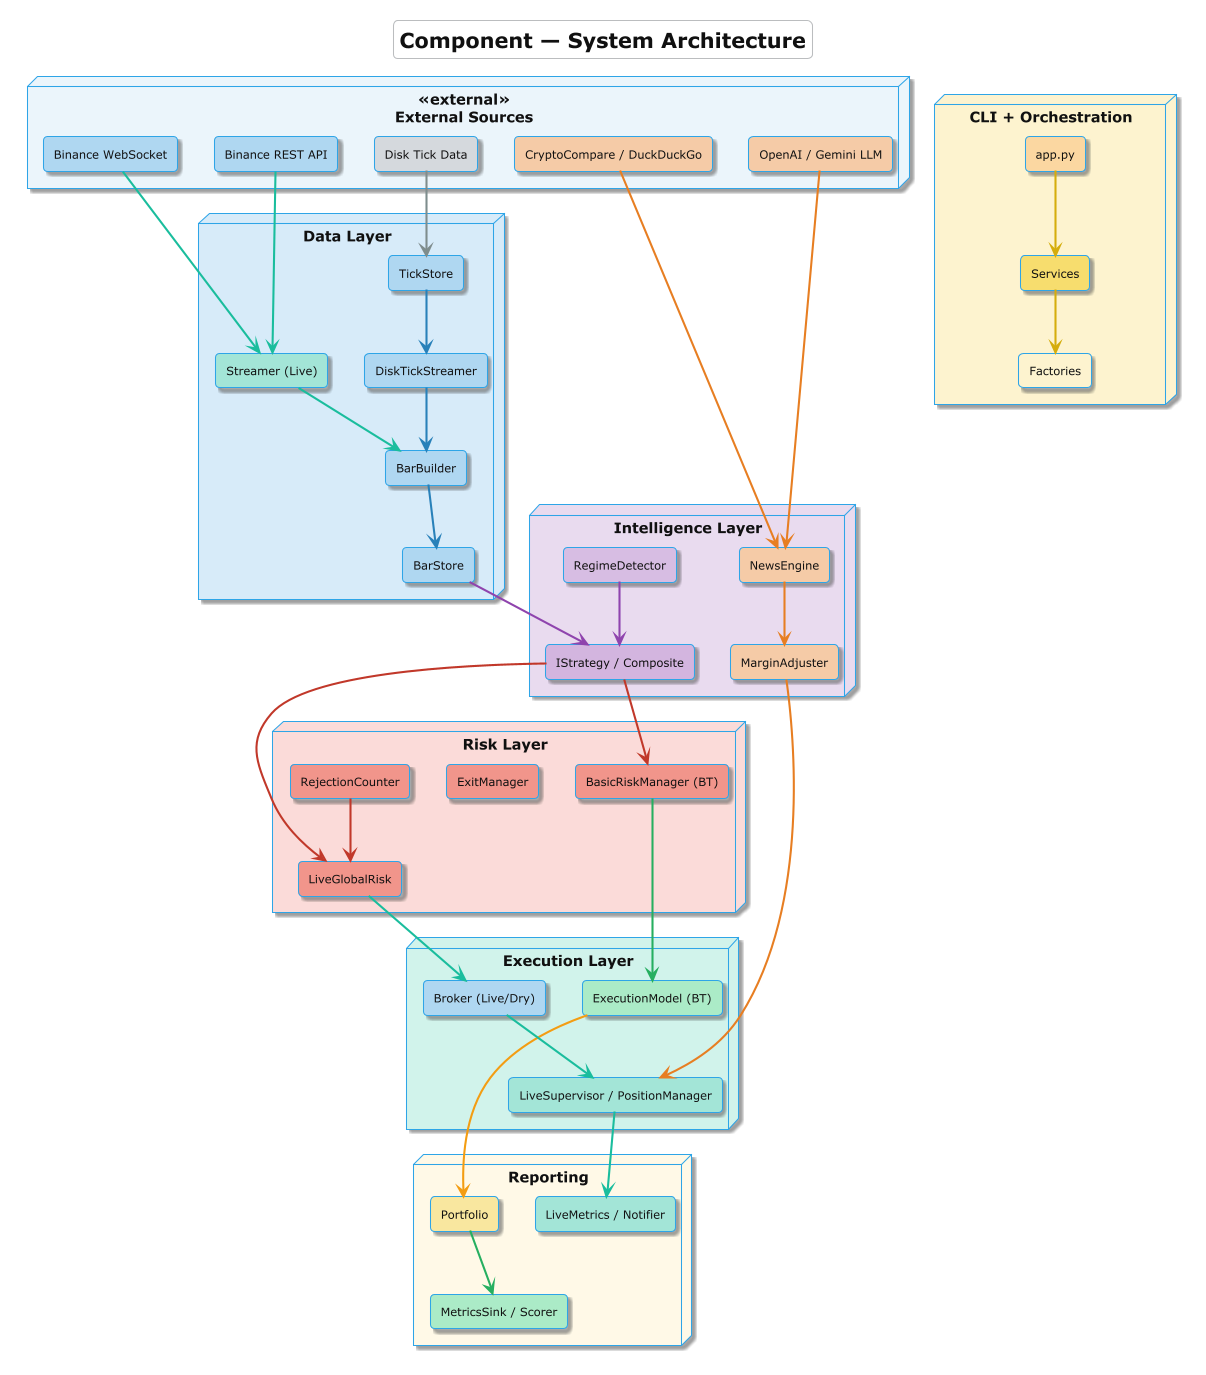

The diagram above was rendered by PlantUML. Its source (embedded in the PNG):
@startuml Component_Architecture
skinparamlocked dpi 200
!theme cerulean-outline
<style>
  root        { FontColor #111111 }
  title       { FontColor #111111 }
  groupHeader { FontColor #111111 }
  swimlane    { FontColor #111111 }
</style>
title <size:20>**Component — System Architecture**</size>

skinparam {
  shadowing true
  defaultFontSize 12
  componentStyle rectangle
  ArrowColor #34495E
  ArrowThickness 2
}
skinparam node {
  FontSize 14
  FontStyle bold
}
skinparam component {
  FontSize 11
}

node "External Sources" <<external>> #EBF5FB {
  [Binance WebSocket] as WS #AED6F1
  [Binance REST API] as REST #AED6F1
  [CryptoCompare / DuckDuckGo] as CC #F5CBA7
  [OpenAI / Gemini LLM] as LLM #F5CBA7
  [Disk Tick Data] as DISK #D5D8DC
}

node "CLI + Orchestration" #FCF3CF {
  [app.py] as APP #FAD7A0
  [Services] as SVC #F7DC6F
  [Factories] as FAC #FCF3CF
}

node "Data Layer" #D6EAF8 {
  [TickStore] as TS #AED6F1
  [DiskTickStreamer] as DS #AED6F1
  [Streamer (Live)] as LS #A3E4D7
  [BarBuilder] as BBL #AED6F1
  [BarStore] as BST #AED6F1
}

node "Intelligence Layer" #E8DAEF {
  [IStrategy / Composite] as STRAT #D2B4DE
  [RegimeDetector] as REG #D7BDE2
  [NewsEngine] as NE #F5CBA7
  [MarginAdjuster] as MA #F5CBA7
}

node "Execution Layer" #D1F2EB {
  [ExecutionModel (BT)] as EM #ABEBC6
  [Broker (Live/Dry)] as BRK #AED6F1
  [LiveSupervisor / PositionManager] as PM #A3E4D7
}

node "Risk Layer" #FADBD8 {
  [BasicRiskManager (BT)] as RM #F1948A
  [LiveGlobalRisk] as GR #F1948A
  [ExitManager] as EXM #F1948A
  [RejectionCounter] as RC #F1948A
}

node "Reporting" #FEF9E7 {
  [MetricsSink / Scorer] as MS #ABEBC6
  [Portfolio] as PF #F9E79F
  [LiveMetrics / Notifier] as LM #A3E4D7
}

APP -[#D4AC0D]-> SVC
SVC -[#D4AC0D]-> FAC
DISK -[#7F8C8D]-> TS
TS -[#2980B9]-> DS
WS -[#1ABC9C]-> LS
REST -[#1ABC9C]-> LS
CC -[#E67E22]-> NE
LLM -[#E67E22]-> NE

DS -[#2980B9]-> BBL
LS -[#1ABC9C]-> BBL
BBL -[#2980B9]-> BST
BST -[#8E44AD]-> STRAT
REG -[#8E44AD]-> STRAT
NE -[#E67E22]-> MA

STRAT -[#C0392B]-> RM
STRAT -[#C0392B]-> GR
MA -[#E67E22]-> PM
RM -[#27AE60]-> EM
GR -[#1ABC9C]-> BRK
EM -[#F39C12]-> PF
BRK -[#1ABC9C]-> PM
RC -[#C0392B]-> GR
PF -[#27AE60]-> MS
PM -[#1ABC9C]-> LM

@enduml